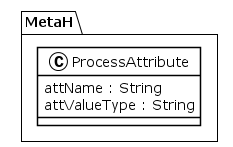

The diagram above was rendered by PlantUML. Its source (embedded in the PNG):
@startuml
!theme plain
package MetaH {
class ProcessAttribute {
	 attName : String
	 attValueType : String
}
}
@enduml